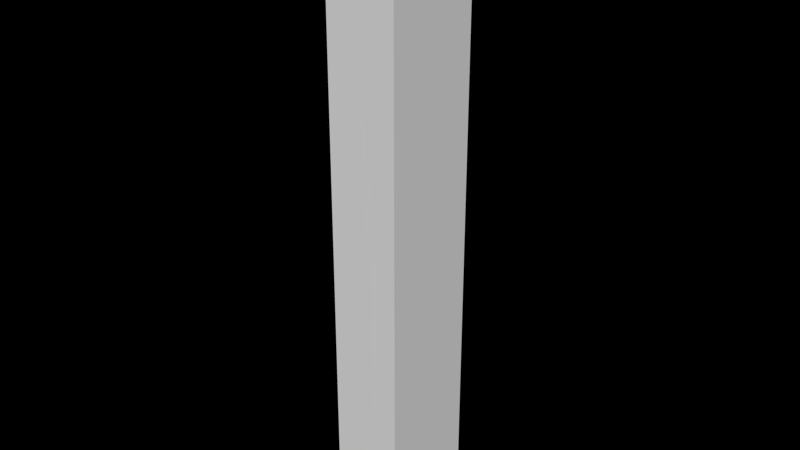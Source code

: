 # Source: elevator.blend  (saved by Blender 2.66.1; exported with 4.5.12 LTS)
import bpy
from mathutils import Matrix  # noqa: F401  (used for matrix-valued properties, if any)

bpy.ops.wm.read_factory_settings(use_empty=True)
scene = bpy.context.scene
scene.name = 'Scene'

# ---- collections
col_collection_1 = bpy.data.collections.new('Collection 1'); scene.collection.children.link(col_collection_1)
col_collection_2 = bpy.data.collections.new('Collection 2'); scene.collection.children.link(col_collection_2)
col_collection_2.hide_render = True
col_collection_2.hide_viewport = True
col_collection_3 = bpy.data.collections.new('Collection 3'); scene.collection.children.link(col_collection_3)
col_collection_3.hide_render = True
col_collection_3.hide_viewport = True

# ---- materials (node trees are filled in below, after node groups)
mat_material_004 = bpy.data.materials.new('Material.004')
mat_material_004.alpha_threshold = 0.0
mat_material_004.use_transparent_shadow = False
mat_material_004.diffuse_color = (0.5772, 0.5062, 0.5376, 1.0)
mat_material_004.roughness = 0.5
mat_material_004.line_color = (0.0, 0.0, 0.0, 1.0)

# ---- material node trees

# ---- world
world_world = bpy.data.worlds.new('World'); scene.world = world_world
world_world.color = (0.0, 0.0, 0.0)
world_world.use_sun_shadow = False
world_world.sun_shadow_jitter_overblur = 0.0
world_world.cycles.sampling_method = 'MANUAL'
world_world.cycles.sample_map_resolution = 256

# ---- meshes
me_liftshaft = bpy.data.meshes.new('liftshaft')
me_liftshaft.from_pydata([(-1.0, 1.0, 1.0), (-1.0, 1.0, -1.0), (-1.0, -1.0, -1.0), (-1.0, -1.0, 1.0), (-0.8526, 1.0, 0.3333), (-0.8526, 1.0, 0.0), (-0.9346, 0.8876, -1.0), (-0.9346, -0.9532, -1.0), (1.0, -1.0, -1.0), (1.0, -1.0, 1.0), (-0.9346, -0.9532, 1.0), (-0.9346, 0.8876, 1.0), (-0.8526, 1.0, -0.1667), (-0.8526, 1.0, -0.5), (-0.8526, 1.0, 0.5), (-0.8526, 0.8876, 0.3333), (-0.8526, 0.8876, 0.0), (0.9346, -0.9532, -1.0), (-0.8526, 1.0, -1.0), (-0.8526, 0.8876, -1.0), (1.0, 1.0, -1.0), (1.0, 1.0, 1.0), (0.9346, -0.9532, 1.0), (0.9346, 0.8876, 1.0), (0.497, 1.0, -1.0), (0.497, 1.0, -0.6667), (0.497, 1.0, -0.5), (-0.8526, 1.0, -0.6667), (0.497, 1.0, 0.0), (0.497, 1.0, -0.1667), (-0.8526, 0.8876, -0.1667), (-0.8526, 0.8876, -0.5), (-0.8526, 1.0, 0.8333), (0.497, 1.0, 0.3333), (0.497, 1.0, 0.5), (0.497, 0.8876, 0.0), (0.497, 0.8876, 0.3333), (0.9346, 0.8876, -1.0), (0.497, 0.8876, -0.6667), (0.497, 0.8876, -1.0), (0.497, 0.8876, -0.5), (-0.8526, 0.8876, -0.6667), (0.497, 0.8876, 0.8333), (-0.8526, 0.8876, 0.8333), (0.497, 1.0, 0.8333), (0.497, 0.8876, -0.1667), (-0.8526, 0.8876, 0.5), (0.497, 0.8876, 0.5)], [], [(0, 1, 2, 3), (14, 34, 33, 4), (34, 44, 21), (0, 21, 44, 32), (0, 32, 14, 4), (34, 21, 33), (1, 0, 4, 5), (20, 28, 33, 21), (12, 5, 28, 29), (1, 5, 12, 13), (28, 20, 29), (20, 26, 29), (25, 27, 13, 26), (27, 18, 1, 13), (26, 20, 25), (20, 24, 25), (9, 8, 20, 21), (8, 9, 3, 2), (37, 20, 8, 17), (24, 20, 37, 39), (6, 1, 18, 19), (2, 1, 6, 7), (7, 17, 8, 2), (23, 22, 9, 21), (0, 11, 23, 21), (11, 0, 3, 10), (10, 3, 9, 22), (11, 10, 7, 6), (46, 15, 36, 47), (23, 42, 47), (11, 43, 42, 23), (11, 15, 46, 43), (36, 23, 47), (6, 16, 15, 11), (37, 23, 36, 35), (35, 16, 30, 45), (6, 31, 30, 16), (45, 37, 35), (45, 40, 37), (31, 41, 38, 40), (6, 19, 41, 31), (38, 37, 40), (38, 39, 37), (37, 17, 22, 23), (10, 22, 17, 7), (5, 4, 15, 16), (33, 28, 35, 36), (16, 35, 28, 5), (36, 15, 4, 33), (46, 14, 32, 43), (42, 44, 34, 47), (14, 46, 47, 34), (44, 42, 43, 32), (30, 31, 13, 12), (40, 45, 29, 26), (26, 13, 31, 40), (12, 29, 45, 30), (27, 41, 19, 18), (24, 39, 38, 25), (41, 27, 25, 38)])
me_liftshaft.use_remesh_preserve_volume = False
me_liftshaft.use_remesh_preserve_attributes = False
me_liftshaft.use_mirror_vertex_groups = False
me_liftshaft.update()
me_cube_005 = bpy.data.meshes.new('Cube.005')
me_cube_005.from_pydata([(-1.0, 1.0, 1.0), (-1.0, -1.0, 1.0), (-1.0, -1.0, -1.0), (-1.0, 1.0, -1.0), (0.05492, 1.0, -1.0), (0.05492, 1.0, 1.0), (0.05492, -1.0, 1.0), (0.05492, -1.0, -1.0)], [], [(0, 1, 2, 3), (0, 3, 4, 5), (2, 1, 6, 7), (3, 2, 7, 4), (1, 0, 5, 6), (6, 5, 4, 7)])
me_cube_005.materials.append(mat_material_004)
me_cube_005.use_remesh_preserve_volume = False
me_cube_005.use_remesh_preserve_attributes = False
me_cube_005.use_mirror_vertex_groups = False
me_cube_005.update()
me_cube_004 = bpy.data.meshes.new('Cube.004')
me_cube_004.from_pydata([(-1.0, 1.0, 1.0), (-1.0, -1.0, 1.0), (-1.0, -1.0, -1.0), (-1.0, 1.0, -1.0), (0.05492, 1.0, -1.0), (0.05492, 1.0, 1.0), (0.05492, -1.0, 1.0), (0.05492, -1.0, -1.0)], [], [(0, 1, 2, 3), (0, 3, 4, 5), (2, 1, 6, 7), (3, 2, 7, 4), (1, 0, 5, 6), (6, 5, 4, 7)])
me_cube_004.materials.append(mat_material_004)
me_cube_004.use_remesh_preserve_volume = False
me_cube_004.use_remesh_preserve_attributes = False
me_cube_004.use_mirror_vertex_groups = False
me_cube_004.update()
me_cube_007 = bpy.data.meshes.new('Cube.007')
me_cube_007.from_pydata([(-1.0, 1.0, 1.0), (-1.0, -1.0, 1.0), (-1.0, -1.0, -1.0), (-1.0, 1.0, -1.0), (0.05492, 1.0, -1.0), (0.05492, 1.0, 1.0), (0.05492, -1.0, 1.0), (0.05492, -1.0, -1.0)], [], [(0, 1, 2, 3), (0, 3, 4, 5), (2, 1, 6, 7), (3, 2, 7, 4), (1, 0, 5, 6), (6, 5, 4, 7)])
me_cube_007.materials.append(mat_material_004)
me_cube_007.use_remesh_preserve_volume = False
me_cube_007.use_remesh_preserve_attributes = False
me_cube_007.use_mirror_vertex_groups = False
me_cube_007.update()
me_cube_010 = bpy.data.meshes.new('Cube.010')
me_cube_010.from_pydata([(-1.0, 1.0, 1.0), (-1.0, -1.0, 1.0), (-1.0, -1.0, -1.0), (-1.0, 1.0, -1.0), (0.05492, 1.0, -1.0), (0.05492, 1.0, 1.0), (0.05492, -1.0, 1.0), (0.05492, -1.0, -1.0)], [], [(0, 1, 2, 3), (0, 3, 4, 5), (2, 1, 6, 7), (3, 2, 7, 4), (1, 0, 5, 6), (6, 5, 4, 7)])
me_cube_010.materials.append(mat_material_004)
me_cube_010.use_remesh_preserve_volume = False
me_cube_010.use_remesh_preserve_attributes = False
me_cube_010.use_mirror_vertex_groups = False
me_cube_010.update()
me_cube = bpy.data.meshes.new('Cube')
me_cube.from_pydata([(-1.0, 1.0, 1.0), (-1.0, 1.0, -1.0), (-1.0, -1.0, -1.0), (-1.0, -1.0, 1.0), (1.0, 1.0, -1.0), (-0.9693, 1.0, -0.9667), (0.9693, 1.0, -0.9667), (1.0, 1.0, 1.0), (-0.9693, 1.0, 0.9667), (0.9693, 1.0, 0.9667), (1.0, -1.0, -1.0), (1.0, -1.0, 1.0), (-0.9693, -0.9526, -0.9667), (-0.9693, -0.9526, 0.9667), (0.9693, -0.9526, -0.9667), (0.9693, -0.9526, 0.9667)], [], [(0, 1, 2, 3), (8, 0, 7, 9), (7, 4, 6, 9), (0, 8, 5, 1), (4, 1, 5, 6), (11, 10, 4, 7), (10, 11, 3, 2), (1, 4, 10, 2), (7, 0, 3, 11), (8, 13, 12, 5), (6, 14, 15, 9), (13, 15, 14, 12), (5, 12, 14, 6), (9, 15, 13, 8)])
me_cube.use_remesh_preserve_volume = False
me_cube.use_remesh_preserve_attributes = False
me_cube.use_mirror_vertex_groups = False
me_cube.update()
me_cube_006 = bpy.data.meshes.new('Cube.006')
me_cube_006.from_pydata([(-1.0, 1.0, 1.0), (-1.0, -1.0, 1.0), (-1.0, -1.0, -1.0), (-1.0, 1.0, -1.0), (0.05492, 1.0, -1.0), (0.05492, 1.0, 1.0), (0.05492, -1.0, 1.0), (0.05492, -1.0, -1.0)], [], [(0, 1, 2, 3), (0, 3, 4, 5), (2, 1, 6, 7), (3, 2, 7, 4), (1, 0, 5, 6), (6, 5, 4, 7)])
me_cube_006.materials.append(mat_material_004)
me_cube_006.use_remesh_preserve_volume = False
me_cube_006.use_remesh_preserve_attributes = False
me_cube_006.use_mirror_vertex_groups = False
me_cube_006.update()
me_cube_008 = bpy.data.meshes.new('Cube.008')
me_cube_008.from_pydata([(-1.0, 1.0, 1.0), (-1.0, -1.0, 1.0), (-1.0, -1.0, -1.0), (-1.0, 1.0, -1.0), (0.05492, 1.0, -1.0), (0.05492, 1.0, 1.0), (0.05492, -1.0, 1.0), (0.05492, -1.0, -1.0)], [], [(0, 1, 2, 3), (0, 3, 4, 5), (2, 1, 6, 7), (3, 2, 7, 4), (1, 0, 5, 6), (6, 5, 4, 7)])
me_cube_008.materials.append(mat_material_004)
me_cube_008.use_remesh_preserve_volume = False
me_cube_008.use_remesh_preserve_attributes = False
me_cube_008.use_mirror_vertex_groups = False
me_cube_008.update()
me_cube_009 = bpy.data.meshes.new('Cube.009')
me_cube_009.from_pydata([(-1.0, 1.0, 1.0), (-1.0, -1.0, 1.0), (-1.0, -1.0, -1.0), (-1.0, 1.0, -1.0), (0.05492, 1.0, -1.0), (0.05492, 1.0, 1.0), (0.05492, -1.0, 1.0), (0.05492, -1.0, -1.0)], [], [(0, 1, 2, 3), (0, 3, 4, 5), (2, 1, 6, 7), (3, 2, 7, 4), (1, 0, 5, 6), (6, 5, 4, 7)])
me_cube_009.materials.append(mat_material_004)
me_cube_009.use_remesh_preserve_volume = False
me_cube_009.use_remesh_preserve_attributes = False
me_cube_009.use_mirror_vertex_groups = False
me_cube_009.update()
me_cube_021 = bpy.data.meshes.new('Cube.021')
me_cube_021.from_pydata([(-1.0, 1.0, 1.0), (-1.0, -1.0, 1.0), (-1.0, -1.0, -1.0), (-1.0, 1.0, -1.0), (0.05492, 1.0, -1.0), (0.05492, 1.0, 1.0), (0.05492, -1.0, 1.0), (0.05492, -1.0, -1.0)], [], [(0, 1, 2, 3), (0, 3, 4, 5), (2, 1, 6, 7), (3, 2, 7, 4), (1, 0, 5, 6), (6, 5, 4, 7)])
me_cube_021.materials.append(mat_material_004)
me_cube_021.use_remesh_preserve_volume = False
me_cube_021.use_remesh_preserve_attributes = False
me_cube_021.use_mirror_vertex_groups = False
me_cube_021.update()

# ---- objects
ob_elevator = bpy.data.objects.new('elevator', me_liftshaft)
ob_rdoor2 = bpy.data.objects.new('Rdoor2', me_cube_005)
ob_rdoor1 = bpy.data.objects.new('Rdoor1', me_cube_004)
ob_rdoor0 = bpy.data.objects.new('Rdoor0', me_cube_007)
ob_rdoor_1 = bpy.data.objects.new('Rdoor-1', me_cube_010)
ob_liftcage = bpy.data.objects.new('LiftCage', me_cube)
ob_ldoor2 = bpy.data.objects.new('Ldoor2', me_cube_006)
ob_ldoor0 = bpy.data.objects.new('Ldoor0', me_cube_008)
ob_ldoor_1 = bpy.data.objects.new('Ldoor-1', me_cube_009)
ob_ldoor1 = bpy.data.objects.new('Ldoor1', me_cube_021)

# ---- transforms, parenting, visibility, modifiers, constraints
ob_elevator.location = (-0.0002003, -0.000283, 5.996)
ob_elevator.scale = (0.7068, 1.0, 6.0)
ob_elevator.lineart.crease_threshold = 0.0
ob_rdoor2.parent = ob_elevator
ob_rdoor2.matrix_parent_inverse = Matrix(((1.415, 0.0, 0.0, 0.0002835), (0.0, 1.0, 0.0, 0.000283), (0.0, 0.0, 0.1667, -0.9993), (0.0, 0.0, 0.0, 1.0)))
ob_rdoor2.location = (-0.169, 0.9179, 9.996)
ob_rdoor2.scale = (0.474, 0.02654, 1.0)
ob_rdoor2.lineart.crease_threshold = 0.0
ob_rdoor1.parent = ob_elevator
ob_rdoor1.matrix_parent_inverse = Matrix(((1.415, 0.0, 0.0, 0.0002835), (0.0, 1.0, 0.0, 0.000283), (0.0, 0.0, 0.1667, -0.9993), (0.0, 0.0, 0.0, 1.0)))
ob_rdoor1.location = (-0.169, 0.9179, 6.996)
ob_rdoor1.scale = (0.474, 0.02654, 1.0)
ob_rdoor1.lineart.crease_threshold = 0.0
ob_rdoor0.parent = ob_elevator
ob_rdoor0.matrix_parent_inverse = Matrix(((1.415, 0.0, 0.0, 0.0002835), (0.0, 1.0, 0.0, 0.000283), (0.0, 0.0, 0.1667, -0.9993), (0.0, 0.0, 0.0, 1.0)))
ob_rdoor0.location = (-0.169, 0.9179, 3.996)
ob_rdoor0.scale = (0.474, 0.02654, 1.0)
ob_rdoor0.lineart.crease_threshold = 0.0
ob_rdoor_1.parent = ob_elevator
ob_rdoor_1.matrix_parent_inverse = Matrix(((1.415, 0.0, 0.0, 0.0002835), (0.0, 1.0, 0.0, 0.000283), (0.0, 0.0, 0.1667, -0.9993), (0.0, 0.0, 0.0, 1.0)))
ob_rdoor_1.location = (-0.169, 0.9179, 0.9957)
ob_rdoor_1.scale = (0.474, 0.02654, 1.0)
ob_rdoor_1.lineart.crease_threshold = 0.0
ob_liftcage.parent = ob_elevator
ob_liftcage.matrix_parent_inverse = Matrix(((1.415, 0.0, 0.0, 0.0002835), (0.0, 1.0, 0.0, 0.000283), (0.0, 0.0, 0.1667, -0.9993), (0.0, 0.0, 0.0, 1.0)))
ob_liftcage.location = (-0.001829, -0.02908, 4.496)
ob_liftcage.scale = (0.6494, 0.9632, 1.5)
ob_liftcage.lineart.crease_threshold = 0.0
ob_ldoor2.parent = ob_elevator
ob_ldoor2.matrix_parent_inverse = Matrix(((1.415, 0.0, 0.0, 0.0002835), (0.0, 1.0, 0.0, 0.000283), (0.0, 0.0, 0.1667, -0.9993), (0.0, 0.0, 0.0, 1.0)))
ob_ldoor2.location = (0.331, 0.918, 9.996)
ob_ldoor2.scale = (0.474, 0.02654, 1.0)
ob_ldoor2.lineart.crease_threshold = 0.0
ob_ldoor0.parent = ob_elevator
ob_ldoor0.matrix_parent_inverse = Matrix(((1.415, 0.0, 0.0, 0.0002835), (0.0, 1.0, 0.0, 0.000283), (0.0, 0.0, 0.1667, -0.9993), (0.0, 0.0, 0.0, 1.0)))
ob_ldoor0.location = (0.331, 0.918, 4.0)
ob_ldoor0.scale = (0.474, 0.02654, 1.0)
ob_ldoor0.lineart.crease_threshold = 0.0
ob_ldoor_1.parent = ob_elevator
ob_ldoor_1.matrix_parent_inverse = Matrix(((1.415, 0.0, 0.0, 0.0002835), (0.0, 1.0, 0.0, 0.000283), (0.0, 0.0, 0.1667, -0.9993), (0.0, 0.0, 0.0, 1.0)))
ob_ldoor_1.location = (0.331, 0.918, 1.0)
ob_ldoor_1.scale = (0.474, 0.02654, 1.0)
ob_ldoor_1.lineart.crease_threshold = 0.0
ob_ldoor1.parent = ob_elevator
ob_ldoor1.matrix_parent_inverse = Matrix(((1.415, 0.0, 0.0, 0.0002835), (0.0, 1.0, 0.0, 0.000283), (0.0, 0.0, 0.1667, -0.9993), (0.0, 0.0, 0.0, 1.0)))
ob_ldoor1.location = (0.331, 0.918, 6.996)
ob_ldoor1.scale = (0.474, 0.02654, 1.0)
ob_ldoor1.lineart.crease_threshold = 0.0

# ---- collection membership
col_collection_1.objects.link(ob_elevator)
col_collection_1.objects.link(ob_rdoor2)
col_collection_1.objects.link(ob_rdoor1)
col_collection_1.objects.link(ob_rdoor0)
col_collection_1.objects.link(ob_rdoor_1)
col_collection_1.objects.link(ob_liftcage)
col_collection_1.objects.link(ob_ldoor2)
col_collection_1.objects.link(ob_ldoor0)
col_collection_1.objects.link(ob_ldoor_1)
col_collection_1.objects.link(ob_ldoor1)
col_collection_2.objects.link(ob_elevator)
col_collection_2.objects.link(ob_rdoor2)
col_collection_2.objects.link(ob_rdoor1)
col_collection_2.objects.link(ob_rdoor0)
col_collection_2.objects.link(ob_rdoor_1)
col_collection_2.objects.link(ob_ldoor2)
col_collection_2.objects.link(ob_ldoor0)
col_collection_2.objects.link(ob_ldoor_1)
col_collection_2.objects.link(ob_ldoor1)
col_collection_3.objects.link(ob_elevator)
col_collection_3.objects.link(ob_rdoor2)
col_collection_3.objects.link(ob_rdoor1)
col_collection_3.objects.link(ob_rdoor0)
col_collection_3.objects.link(ob_rdoor_1)
col_collection_3.objects.link(ob_ldoor2)
col_collection_3.objects.link(ob_ldoor0)
col_collection_3.objects.link(ob_ldoor_1)
col_collection_3.objects.link(ob_ldoor1)

# ---- scene / render settings (as saved in the file)
scene.frame_start = 1; scene.frame_end = 250; scene.frame_set(1)
scene.render.engine = 'BLENDER_EEVEE_NEXT'
scene.render.image_settings.color_mode = 'RGB'
scene.render.image_settings.compression = 90
scene.render.resolution_percentage = 50
scene.render.dither_intensity = 0.0
scene.render.film_transparent = True
scene.render.bake_margin = 2
scene.render.bake_bias = 0.0
scene.cycles.use_denoising = False
scene.cycles.samples = 10
scene.cycles.sampling_pattern = 'TABULATED_SOBOL'
scene.cycles.light_sampling_threshold = 0.0
scene.cycles.use_adaptive_sampling = False
scene.cycles.use_light_tree = False
scene.cycles.blur_glossy = 0.0
scene.cycles.volume_bounces = 1
scene.cycles.pixel_filter_type = 'GAUSSIAN'
scene.cycles.sample_clamp_indirect = 0.0
scene.view_settings.view_transform = 'Standard'
bpy.context.view_layer.update()

# ---- added for rendering (the .blend has no active camera and no usable light): camera, sun
cam_auto = bpy.data.cameras.new('AutoCamera')
cam_auto.lens = 50.0
cam_auto.sensor_width = 36.0
cam_auto.clip_end = 1000.0
ob_auto_camera = bpy.data.objects.new('AutoCamera', cam_auto)
scene.collection.objects.link(ob_auto_camera)
ob_auto_camera.location = (11.3314, -13.5982, 15.061)
ob_auto_camera.rotation_euler = (1.09748, -7.21219e-08, 0.694738)
scene.camera = ob_auto_camera
light_auto_sun = bpy.data.lights.new('AutoSun', 'SUN')
light_auto_sun.energy = 3.0
light_auto_sun.angle = 0.0523599
ob_auto_sun = bpy.data.objects.new('AutoSun', light_auto_sun)
scene.collection.objects.link(ob_auto_sun)
ob_auto_sun.rotation_euler = (0.872665, 0.174533, 0.523599)
bpy.context.view_layer.update()
